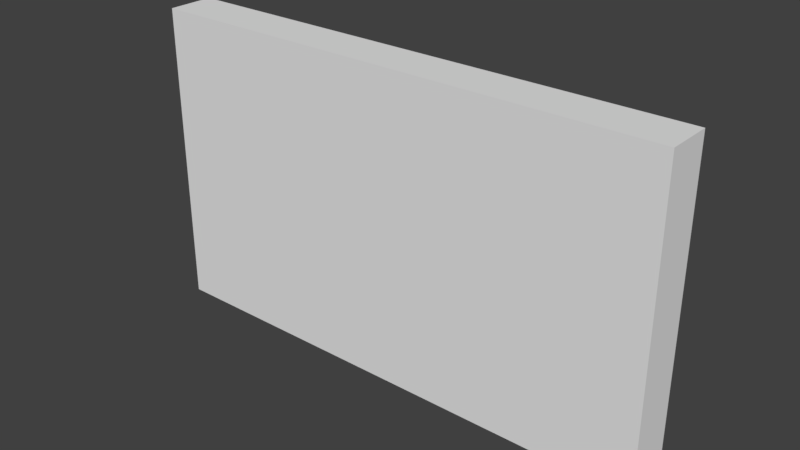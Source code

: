 # Source: KitchenWallStripes_0.15x1.7x1.blend  (saved by Blender 2.79.0; exported with 4.5.12 LTS)
import bpy
from mathutils import Matrix  # noqa: F401  (used for matrix-valued properties, if any)

bpy.ops.wm.read_factory_settings(use_empty=True)
scene = bpy.context.scene
scene.name = 'Scene'

# ---- collections
col_collection_1 = bpy.data.collections.new('Collection 1'); scene.collection.children.link(col_collection_1)

# ---- materials (node trees are filled in below, after node groups)
mat_wallwhitefull_001 = bpy.data.materials.new('WallWhiteFull.001')
mat_wallwhitefull_001.alpha_threshold = 0.0
mat_wallwhitefull_001.use_transparent_shadow = False
mat_wallwhitefull_001.roughness = 0.5
mat_wallwhitefull_001.specular_intensity = 0.0

# ---- material node trees

# ---- world
world_world = bpy.data.worlds.new('World'); scene.world = world_world
world_world.color = (0.05088, 0.05088, 0.05088)
world_world.use_sun_shadow = False
world_world.sun_shadow_jitter_overblur = 0.0
world_world.cycles.sampling_method = 'MANUAL'

# ---- meshes
me_kitchenwallstripes_0_15x1_7x1 = bpy.data.meshes.new('KitchenWallStripes_0.15x1.7x1')
me_kitchenwallstripes_0_15x1_7x1.from_pydata([(1.7, 1.0, 0.15), (-7.814e-07, 1.0, 0.15), (1.788e-07, 1.0, -2.821e-07), (1.7, 1.0, 2.225e-07), (1.7, 0.0, 0.15), (-4.834e-07, 0.0, 0.15), (8.941e-08, 0.0, -1.192e-07), (1.7, 0.0, 4.152e-07)], [], [(0, 3, 2, 1), (4, 0, 1, 5), (5, 1, 2, 6), (6, 2, 3, 7), (0, 4, 7, 3), (7, 4, 5, 6)])
_uv = me_kitchenwallstripes_0_15x1_7x1.uv_layers.new(name='UVMap')
_uv.uv.foreach_set('vector', [0.9572, 0.4799, 0.9953, 0.5293, 0.3873, 0.9999, 0.3492, 0.9505, 0.9999, 7.363e-05, 0.9999, 0.5415, 7.358e-05, 0.5415, 7.38e-05, 7.358e-05, 0.2669, 0.6154, 0.3492, 0.9505, 0.2945, 0.9639, 0.2057, 0.598, 0.2057, 0.598, 9.975e-05, 0.3811, 0.4007, 9.975e-05, 0.6062, 0.217, 0.9572, 0.4799, 0.6097, 0.2756, 0.6062, 0.217, 0.9953, 0.4063, 0.6062, 0.217, 0.6097, 0.2756, 0.2669, 0.6154, 0.2057, 0.598])
me_kitchenwallstripes_0_15x1_7x1.materials.append(mat_wallwhitefull_001)
me_kitchenwallstripes_0_15x1_7x1.use_remesh_preserve_volume = False
me_kitchenwallstripes_0_15x1_7x1.use_remesh_preserve_attributes = False
me_kitchenwallstripes_0_15x1_7x1.use_mirror_vertex_groups = False
me_kitchenwallstripes_0_15x1_7x1.update()

# ---- objects
ob_kitchenwallstripes_0_15x1_7x1 = bpy.data.objects.new('KitchenWallStripes_0.15x1.7x1', me_kitchenwallstripes_0_15x1_7x1)

# ---- transforms, parenting, visibility, modifiers, constraints
ob_kitchenwallstripes_0_15x1_7x1.location = (0.0, 1.788e-07, 0.0)
ob_kitchenwallstripes_0_15x1_7x1.rotation_euler = (1.571, 0.0, 0.0)
ob_kitchenwallstripes_0_15x1_7x1.lock_rotations_4d = False
ob_kitchenwallstripes_0_15x1_7x1.empty_display_type = 'ARROWS'
ob_kitchenwallstripes_0_15x1_7x1.lineart.crease_threshold = 0.0

# ---- collection membership
col_collection_1.objects.link(ob_kitchenwallstripes_0_15x1_7x1)

# ---- scene / render settings (as saved in the file)
scene.frame_start = 1; scene.frame_end = 250; scene.frame_set(79)
scene.render.engine = 'BLENDER_EEVEE_NEXT'
scene.render.resolution_percentage = 50
scene.render.dither_intensity = 0.0
scene.cycles.use_denoising = False
scene.cycles.samples = 128
scene.cycles.sampling_pattern = 'TABULATED_SOBOL'
scene.cycles.use_adaptive_sampling = False
scene.cycles.use_light_tree = False
scene.cycles.blur_glossy = 0.0
scene.cycles.sample_clamp_indirect = 0.0
scene.view_settings.view_transform = 'Standard'
bpy.context.view_layer.update()

# ---- added for rendering (the .blend has no active camera and no usable light): camera, sun
cam_auto = bpy.data.cameras.new('AutoCamera')
cam_auto.lens = 50.0
cam_auto.sensor_width = 36.0
cam_auto.clip_end = 1000.0
ob_auto_camera = bpy.data.objects.new('AutoCamera', cam_auto)
scene.collection.objects.link(ob_auto_camera)
ob_auto_camera.location = (2.6801, -2.27112, 1.96408)
ob_auto_camera.rotation_euler = (1.09748, -7.21219e-08, 0.694738)
scene.camera = ob_auto_camera
light_auto_sun = bpy.data.lights.new('AutoSun', 'SUN')
light_auto_sun.energy = 3.0
light_auto_sun.angle = 0.0523599
ob_auto_sun = bpy.data.objects.new('AutoSun', light_auto_sun)
scene.collection.objects.link(ob_auto_sun)
ob_auto_sun.rotation_euler = (0.872665, 0.174533, 0.523599)
bpy.context.view_layer.update()
